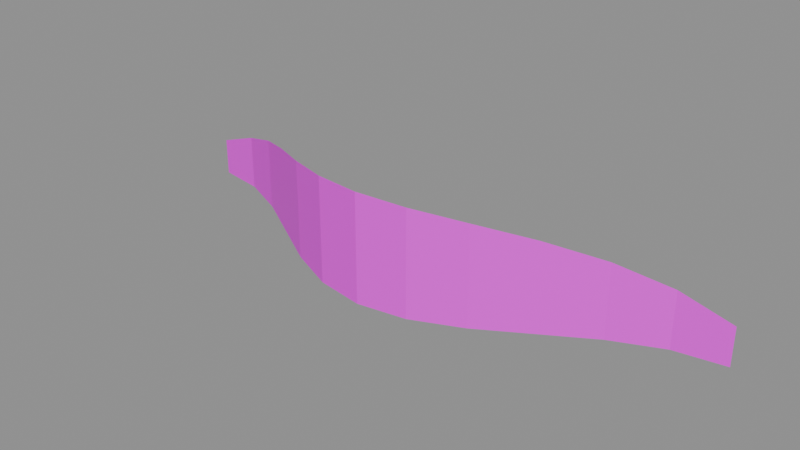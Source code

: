 # Source: FXM_S08_BassWave.blend  (saved by Blender 5.3.31; exported with 4.5.12 LTS)
import bpy
from mathutils import Matrix  # noqa: F401  (used for matrix-valued properties, if any)

bpy.ops.wm.read_factory_settings(use_empty=True)
scene = bpy.context.scene
scene.name = 'Scene'

# ---- images (referenced by path relative to the original .blend; pixels are not part of the script)
import os
ASSET_DIR = os.environ.get("B2B_ASSET_DIR", "")  # directory of the original .blend (textures are referenced by path, not embedded)
HERE = os.path.dirname(os.path.abspath(__file__))  # packed textures are extracted next to this script under _unpacked/

def load_image(name, relpath, width, height, colorspace="sRGB"):
    """Load a texture the original file referenced (path relative to the .blend, or extracted next to this script)."""
    p = next((c for c in (os.path.join(HERE, relpath), os.path.join(ASSET_DIR, relpath)) if relpath and os.path.exists(c)), "")
    if p:
        img = bpy.data.images.load(p, check_existing=True)
        img.name = name
    else:  # same state as the original file: an image datablock whose file is absent (Cycles renders it pink)
        img = bpy.data.images.new(name, width, height)
        img.source = "FILE"
        img.filepath = "//" + (relpath or name)
    img.colorspace_settings.name = colorspace
    return img
img_t_s08_basswave_png = load_image('T_S08_BassWave.png', 'T_S08_BassWave.png', 1024, 1024, 'sRGB')

# ---- materials (node trees are filled in below, after node groups)
mat_mat_fxm_s08_basswave = bpy.data.materials.new('MAT_FXM_S08_BassWave')

# ---- material node trees
mat_mat_fxm_s08_basswave.use_nodes = True; mat_mat_fxm_s08_basswave.node_tree.nodes.clear()
_N = mat_mat_fxm_s08_basswave.node_tree.nodes; _L = mat_mat_fxm_s08_basswave.node_tree.links
n0 = _N.new('ShaderNodeBsdfPrincipled'); n0.name = 'Principled BSDF'; n0.location = (-200, 100)
n0.inputs[10].default_value = 0.005
n1 = _N.new('ShaderNodeOutputMaterial'); n1.name = 'Material Output'; n1.location = (200, 100)
n2 = _N.new('ShaderNodeTexImage'); n2.name = 'Image Texture'; n2.location = (0, 0)
n2.image = img_t_s08_basswave_png
_L.new(n0.outputs[0], n1.inputs[0])
_L.new(n2.outputs[0], n0.inputs[0])
_L.new(n2.outputs[1], n0.inputs[4])
n1.is_active_output = True

# ---- meshes
me_fxm_s08_basswave = bpy.data.meshes.new('FXM_S08_BassWave')
me_fxm_s08_basswave.from_pydata([(-0.5, 0.1, 0.015), (-0.5, 0.1, 0.08), (-0.4167, 0.0866, 0.015), (-0.4167, 0.0866, 0.1111), (-0.3333, 0.05, 0.015), (-0.3333, 0.05, 0.14), (-0.25, 6.123e-18, 0.015), (-0.25, 6.123e-18, 0.1649), (-0.1667, -0.05, 0.015), (-0.1667, -0.05, 0.1839), (-0.08333, -0.0866, 0.015), (-0.08333, -0.0866, 0.1959), (0.0, -0.1, 0.015), (0.0, -0.1, 0.2), (0.08333, -0.0866, 0.015), (0.08333, -0.0866, 0.1959), (0.1667, -0.05, 0.015), (0.1667, -0.05, 0.1839), (0.25, -1.837e-17, 0.015), (0.25, -1.837e-17, 0.1649), (0.3333, 0.05, 0.015), (0.3333, 0.05, 0.14), (0.4167, 0.0866, 0.015), (0.4167, 0.0866, 0.1111), (0.5, 0.1, 0.015), (0.5, 0.1, 0.08)], [], [(0, 1, 3, 2), (2, 3, 5, 4), (4, 5, 7, 6), (6, 7, 9, 8), (8, 9, 11, 10), (10, 11, 13, 12), (12, 13, 15, 14), (14, 15, 17, 16), (16, 17, 19, 18), (18, 19, 21, 20), (20, 21, 23, 22), (22, 23, 25, 24)])
_uv = me_fxm_s08_basswave.uv_layers.new(name='UVMap')
_uv.uv.foreach_set('vector', [0.0, 0.0, 0.0, 1.0, 0.08333, 1.0, 0.08333, 0.0, 0.08333, 0.0, 0.08333, 1.0, 0.1667, 1.0, 0.1667, 0.0, 0.1667, 0.0, 0.1667, 1.0, 0.25, 1.0, 0.25, 0.0, 0.25, 0.0, 0.25, 1.0, 0.3333, 1.0, 0.3333, 0.0, 0.3333, 0.0, 0.3333, 1.0, 0.4167, 1.0, 0.4167, 0.0, 0.4167, 0.0, 0.4167, 1.0, 0.5, 1.0, 0.5, 0.0, 0.5, 0.0, 0.5, 1.0, 0.5833, 1.0, 0.5833, 0.0, 0.5833, 0.0, 0.5833, 1.0, 0.6667, 1.0, 0.6667, 0.0, 0.6667, 0.0, 0.6667, 1.0, 0.75, 1.0, 0.75, 0.0, 0.75, 0.0, 0.75, 1.0, 0.8333, 1.0, 0.8333, 0.0, 0.8333, 0.0, 0.8333, 1.0, 0.9167, 1.0, 0.9167, 0.0, 0.9167, 0.0, 0.9167, 1.0, 1.0, 1.0, 1.0, 0.0])
me_fxm_s08_basswave.materials.append(mat_mat_fxm_s08_basswave)
me_fxm_s08_basswave.update()

# ---- objects
ob_fxm_s08_basswave_lod0 = bpy.data.objects.new('FXM_S08_BassWave_LOD0', me_fxm_s08_basswave)

# ---- transforms, parenting, visibility, modifiers, constraints
ob_fxm_s08_basswave_lod0.location = (0.0, 0.0, 0.0)

# ---- collection membership
scene.collection.objects.link(ob_fxm_s08_basswave_lod0)

# ---- scene / render settings (as saved in the file)
scene.frame_start = 1; scene.frame_end = 250; scene.frame_set(1)
scene.render.engine = 'BLENDER_EEVEE_NEXT'
scene.render.bake_bias = 0.0
scene.render.bake_samples = 0
scene.render.compositor_device = 'GPU'
scene.eevee.use_volume_custom_range = False
scene.eevee.fast_gi_thickness_near = 0.1
scene.eevee.fast_gi_thickness_far = 0.0
scene.eevee.ray_tracing_options.screen_trace_thickness = 0.1
bpy.context.view_layer.update()

# ---- added for rendering (the .blend has no active camera and no usable light): camera, sun + grey world if the file has none
cam_auto = bpy.data.cameras.new('AutoCamera')
cam_auto.lens = 50.0
cam_auto.sensor_width = 36.0
cam_auto.clip_end = 1000.0
ob_auto_camera = bpy.data.objects.new('AutoCamera', cam_auto)
scene.collection.objects.link(ob_auto_camera)
ob_auto_camera.location = (0.958947, -1.15074, 0.874658)
ob_auto_camera.rotation_euler = (1.09748, -7.21219e-08, 0.694738)
scene.camera = ob_auto_camera
light_auto_sun = bpy.data.lights.new('AutoSun', 'SUN')
light_auto_sun.energy = 3.0
light_auto_sun.angle = 0.0523599
ob_auto_sun = bpy.data.objects.new('AutoSun', light_auto_sun)
scene.collection.objects.link(ob_auto_sun)
ob_auto_sun.rotation_euler = (0.872665, 0.174533, 0.523599)
if scene.world is None:
    world_auto = bpy.data.worlds.new('AutoWorld')
    world_auto.color = (0.3, 0.3, 0.3)
    scene.world = world_auto
bpy.context.view_layer.update()
